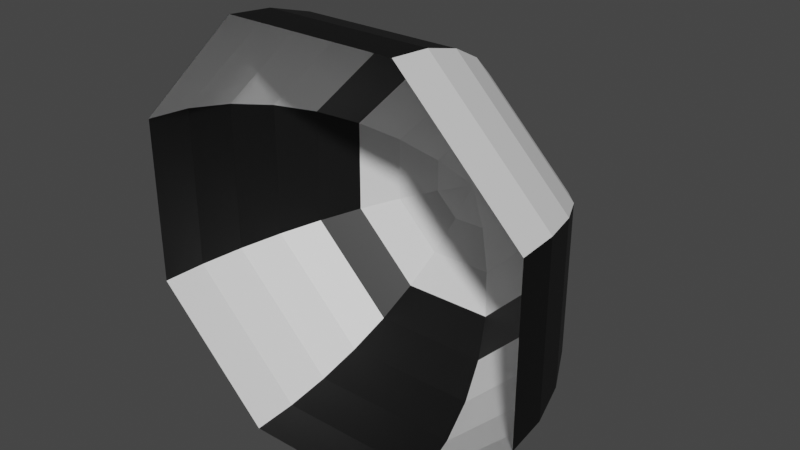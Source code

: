 # Source: turret4.blend  (saved by Blender 2.80.75; exported with 4.5.12 LTS)
import bpy
from mathutils import Matrix  # noqa: F401  (used for matrix-valued properties, if any)

bpy.ops.wm.read_factory_settings(use_empty=True)
scene = bpy.context.scene
scene.name = 'Scene'

# ---- collections
col_collection = bpy.data.collections.new('Collection'); scene.collection.children.link(col_collection)

# ---- materials (node trees are filled in below, after node groups)
mat_material = bpy.data.materials.new('Material')
mat_material.use_transparent_shadow = False
mat_material_003 = bpy.data.materials.new('Material.003')
mat_material_003.use_transparent_shadow = False

# ---- material node trees
mat_material.use_nodes = True; mat_material.node_tree.nodes.clear()
_N = mat_material.node_tree.nodes; _L = mat_material.node_tree.links
n0 = _N.new('ShaderNodeOutputMaterial'); n0.name = 'Material Output'; n0.location = (300, 300)
n1 = _N.new('ShaderNodeBsdfPrincipled'); n1.name = 'Principled BSDF'; n1.location = (10, 300)
n1.distribution = 'GGX'
n1.subsurface_method = 'BURLEY'
n1.inputs[3].default_value = 1.45
n1.inputs[27].default_value = (0.0, 0.0, 0.0, 1.0)
n1.inputs[28].default_value = 1.0
_L.new(n1.outputs[0], n0.inputs[0])
n0.is_active_output = True
mat_material_003.use_nodes = True; mat_material_003.node_tree.nodes.clear()
_N = mat_material_003.node_tree.nodes; _L = mat_material_003.node_tree.links
n0 = _N.new('ShaderNodeOutputMaterial'); n0.name = 'Material Output'; n0.location = (300, 300)
n1 = _N.new('ShaderNodeBsdfPrincipled'); n1.name = 'Principled BSDF'; n1.location = (10, 300)
n1.distribution = 'GGX'
n1.subsurface_method = 'BURLEY'
n1.inputs[0].default_value = (0.0, 0.0, 0.0, 1.0)
n1.inputs[3].default_value = 1.45
n1.inputs[27].default_value = (0.0, 0.0, 0.0, 1.0)
n1.inputs[28].default_value = 1.0
_L.new(n1.outputs[0], n0.inputs[0])
n0.is_active_output = True

# ---- world
world_world = bpy.data.worlds.new('World'); scene.world = world_world
world_world.use_nodes = True; world_world.node_tree.nodes.clear()
_N = world_world.node_tree.nodes; _L = world_world.node_tree.links
n0 = _N.new('ShaderNodeOutputWorld'); n0.name = 'World Output'; n0.location = (300, 300)
n1 = _N.new('ShaderNodeBackground'); n1.name = 'Background'; n1.location = (10, 300)
n1.inputs[0].default_value = (0.05088, 0.05088, 0.05088, 1.0)
_L.new(n1.outputs[0], n0.inputs[0])
n0.is_active_output = True
world_world.color = (0.05088, 0.05088, 0.05088)
world_world.use_sun_shadow = False
world_world.sun_shadow_jitter_overblur = 0.0

# ---- meshes
me_sphere_002 = bpy.data.meshes.new('Sphere.002')
me_sphere_002.from_pydata([(0.03733, 0.4904, -0.09012), (0.07322, 0.4619, -0.1768), (0.1063, 0.4157, -0.2566), (0.1353, 0.3536, -0.3266), (0.1591, 0.2778, -0.3841), (0.1768, 0.1913, -0.4268), (0.1877, 0.09755, -0.4531), (0.1913, 1.756e-08, -0.4619), (0.09012, 0.4904, -0.03733), (0.1768, 0.4619, -0.07322), (0.2566, 0.4157, -0.1063), (0.3266, 0.3536, -0.1353), (0.3841, 0.2778, -0.1591), (0.4268, 0.1913, -0.1768), (0.4531, 0.09755, -0.1877), (0.4619, 2.939e-08, -0.1913), (0.09012, 0.4904, 0.03733), (0.1768, 0.4619, 0.07322), (0.2566, 0.4157, 0.1063), (0.3266, 0.3536, 0.1353), (0.3841, 0.2778, 0.1591), (0.4268, 0.1913, 0.1768), (0.4531, 0.09755, 0.1877), (0.4619, 4.611e-08, 0.1913), (0.03733, 0.4904, 0.09012), (0.07322, 0.4619, 0.1768), (0.1063, 0.4157, 0.2566), (0.1353, 0.3536, 0.3266), (0.1591, 0.2778, 0.3841), (0.1768, 0.1913, 0.4268), (0.1877, 0.09755, 0.4531), (0.1913, 5.794e-08, 0.4619), (-0.03733, 0.4904, 0.09012), (-0.07322, 0.4619, 0.1768), (-0.1063, 0.4157, 0.2566), (-0.1353, 0.3536, 0.3266), (-0.1591, 0.2778, 0.3841), (-0.1768, 0.1913, 0.4268), (-0.1877, 0.09755, 0.4531), (-0.1913, 5.794e-08, 0.4619), (-1.505e-07, 0.5, 2.034e-07), (-0.09012, 0.4904, 0.03733), (-0.1768, 0.4619, 0.07322), (-0.2566, 0.4157, 0.1063), (-0.3266, 0.3536, 0.1353), (-0.3841, 0.2778, 0.1591), (-0.4268, 0.1913, 0.1768), (-0.4531, 0.09755, 0.1877), (-0.4619, 4.611e-08, 0.1913), (-0.09012, 0.4904, -0.03733), (-0.1768, 0.4619, -0.07322), (-0.2566, 0.4157, -0.1063), (-0.3266, 0.3536, -0.1353), (-0.3841, 0.2778, -0.1591), (-0.4268, 0.1913, -0.1768), (-0.4531, 0.09755, -0.1877), (-0.4619, 2.939e-08, -0.1913), (-0.03733, 0.4904, -0.09012), (-0.07322, 0.4619, -0.1768), (-0.1063, 0.4157, -0.2566), (-0.1353, 0.3536, -0.3266), (-0.1591, 0.2778, -0.3841), (-0.1768, 0.1913, -0.4268), (-0.1877, 0.09755, -0.4531), (-0.1913, 1.756e-08, -0.4619)], [], [(64, 63, 6, 7), (0, 8, 9, 1), (58, 57, 0, 1), (60, 59, 2, 3), (57, 40, 0), (40, 8, 0), (62, 61, 4, 5), (63, 62, 5, 6), (4, 12, 13, 5), (5, 13, 14, 6), (6, 14, 15, 7), (8, 16, 17, 9), (40, 16, 8), (1, 9, 10, 2), (2, 10, 11, 3), (3, 11, 12, 4), (13, 21, 22, 14), (14, 22, 23, 15), (16, 24, 25, 17), (40, 24, 16), (9, 17, 18, 10), (10, 18, 19, 11), (11, 19, 20, 12), (12, 20, 21, 13), (22, 30, 31, 23), (24, 32, 33, 25), (40, 32, 24), (17, 25, 26, 18), (18, 26, 27, 19), (19, 27, 28, 20), (20, 28, 29, 21), (21, 29, 30, 22), (30, 38, 39, 31), (32, 41, 42, 33), (40, 41, 32), (25, 33, 34, 26), (26, 34, 35, 27), (27, 35, 36, 28), (28, 36, 37, 29), (29, 37, 38, 30), (41, 49, 50, 42), (40, 49, 41), (33, 42, 43, 34), (34, 43, 44, 35), (35, 44, 45, 36), (36, 45, 46, 37), (37, 46, 47, 38), (38, 47, 48, 39), (49, 57, 58, 50), (40, 57, 49), (42, 50, 51, 43), (43, 51, 52, 44), (44, 52, 53, 45), (45, 53, 54, 46), (46, 54, 55, 47), (47, 55, 56, 48), (50, 58, 59, 51), (51, 59, 60, 52), (52, 60, 61, 53), (53, 61, 62, 54), (54, 62, 63, 55), (55, 63, 64, 56), (59, 58, 1, 2), (61, 60, 3, 4)])
me_sphere_002.polygons.foreach_set('material_index', [1, 0, 0, 1, 0, 0, 1, 1, 0, 0, 0, 0, 0, 0, 1, 0, 1, 1, 0, 0, 0, 1, 1, 1, 0, 0, 0, 0, 1, 0, 0, 0, 1, 0, 0, 0, 1, 1, 1, 1, 0, 0, 0, 1, 0, 0, 0, 0, 0, 0, 0, 1, 1, 1, 1, 1, 0, 1, 0, 0, 0, 0, 0, 1])
_uv = me_sphere_002.uv_layers.new(name='UVMap')
_uv.uv.foreach_set('vector', [0.8125, 0.5, 0.8125, 0.5625, 0.6875, 0.5625, 0.6875, 0.5, 0.6875, 0.9375, 0.5625, 0.9375, 0.5625, 0.875, 0.6875, 0.875, 0.8125, 0.875, 0.8125, 0.9375, 0.6875, 0.9375, 0.6875, 0.875, 0.8125, 0.75, 0.8125, 0.8125, 0.6875, 0.8125, 0.6875, 0.75, 0.8125, 0.9375, 0.7188, 1.0, 0.6875, 0.9375, 0.5937, 1.0, 0.5625, 0.9375, 0.6875, 0.9375, 0.8125, 0.625, 0.8125, 0.6875, 0.6875, 0.6875, 0.6875, 0.625, 0.8125, 0.5625, 0.8125, 0.625, 0.6875, 0.625, 0.6875, 0.5625, 0.6875, 0.6875, 0.5625, 0.6875, 0.5625, 0.625, 0.6875, 0.625, 0.6875, 0.625, 0.5625, 0.625, 0.5625, 0.5625, 0.6875, 0.5625, 0.6875, 0.5625, 0.5625, 0.5625, 0.5625, 0.5, 0.6875, 0.5, 0.5625, 0.9375, 0.4375, 0.9375, 0.4375, 0.875, 0.5625, 0.875, 0.4687, 1.0, 0.4375, 0.9375, 0.5625, 0.9375, 0.6875, 0.875, 0.5625, 0.875, 0.5625, 0.8125, 0.6875, 0.8125, 0.6875, 0.8125, 0.5625, 0.8125, 0.5625, 0.75, 0.6875, 0.75, 0.6875, 0.75, 0.5625, 0.75, 0.5625, 0.6875, 0.6875, 0.6875, 0.5625, 0.625, 0.4375, 0.625, 0.4375, 0.5625, 0.5625, 0.5625, 0.5625, 0.5625, 0.4375, 0.5625, 0.4375, 0.5, 0.5625, 0.5, 0.4375, 0.9375, 0.3125, 0.9375, 0.3125, 0.875, 0.4375, 0.875, 0.3437, 1.0, 0.3125, 0.9375, 0.4375, 0.9375, 0.5625, 0.875, 0.4375, 0.875, 0.4375, 0.8125, 0.5625, 0.8125, 0.5625, 0.8125, 0.4375, 0.8125, 0.4375, 0.75, 0.5625, 0.75, 0.5625, 0.75, 0.4375, 0.75, 0.4375, 0.6875, 0.5625, 0.6875, 0.5625, 0.6875, 0.4375, 0.6875, 0.4375, 0.625, 0.5625, 0.625, 0.4375, 0.5625, 0.3125, 0.5625, 0.3125, 0.5, 0.4375, 0.5, 0.3125, 0.9375, 0.1875, 0.9375, 0.1875, 0.875, 0.3125, 0.875, 0.2187, 1.0, 0.1875, 0.9375, 0.3125, 0.9375, 0.4375, 0.875, 0.3125, 0.875, 0.3125, 0.8125, 0.4375, 0.8125, 0.4375, 0.8125, 0.3125, 0.8125, 0.3125, 0.75, 0.4375, 0.75, 0.4375, 0.75, 0.3125, 0.75, 0.3125, 0.6875, 0.4375, 0.6875, 0.4375, 0.6875, 0.3125, 0.6875, 0.3125, 0.625, 0.4375, 0.625, 0.4375, 0.625, 0.3125, 0.625, 0.3125, 0.5625, 0.4375, 0.5625, 0.3125, 0.5625, 0.1875, 0.5625, 0.1875, 0.5, 0.3125, 0.5, 0.1875, 0.9375, 0.0625, 0.9375, 0.0625, 0.875, 0.1875, 0.875, 0.09375, 1.0, 0.0625, 0.9375, 0.1875, 0.9375, 0.3125, 0.875, 0.1875, 0.875, 0.1875, 0.8125, 0.3125, 0.8125, 0.3125, 0.8125, 0.1875, 0.8125, 0.1875, 0.75, 0.3125, 0.75, 0.3125, 0.75, 0.1875, 0.75, 0.1875, 0.6875, 0.3125, 0.6875, 0.3125, 0.6875, 0.1875, 0.6875, 0.1875, 0.625, 0.3125, 0.625, 0.3125, 0.625, 0.1875, 0.625, 0.1875, 0.5625, 0.3125, 0.5625, 0.0625, 0.9375, 0.9375, 0.9375, 0.9375, 0.875, 0.0625, 0.875, 0.9688, 1.0, 0.9375, 0.9375, 0.0625, 0.9375, 0.1875, 0.875, 0.0625, 0.875, 0.0625, 0.8125, 0.1875, 0.8125, 0.1875, 0.8125, 0.0625, 0.8125, 0.0625, 0.75, 0.1875, 0.75, 0.1875, 0.75, 0.0625, 0.75, 0.0625, 0.6875, 0.1875, 0.6875, 0.1875, 0.6875, 0.0625, 0.6875, 0.0625, 0.625, 0.1875, 0.625, 0.1875, 0.625, 0.0625, 0.625, 0.0625, 0.5625, 0.1875, 0.5625, 0.1875, 0.5625, 0.0625, 0.5625, 0.0625, 0.5, 0.1875, 0.5, 0.9375, 0.9375, 0.8125, 0.9375, 0.8125, 0.875, 0.9375, 0.875, 0.8438, 1.0, 0.8125, 0.9375, 0.9375, 0.9375, 0.0625, 0.875, 0.9375, 0.875, 0.9375, 0.8125, 0.0625, 0.8125, 0.0625, 0.8125, 0.9375, 0.8125, 0.9375, 0.75, 0.0625, 0.75, 0.0625, 0.75, 0.9375, 0.75, 0.9375, 0.6875, 0.0625, 0.6875, 0.0625, 0.6875, 0.9375, 0.6875, 0.9375, 0.625, 0.0625, 0.625, 0.0625, 0.625, 0.9375, 0.625, 0.9375, 0.5625, 0.0625, 0.5625, 0.0625, 0.5625, 0.9375, 0.5625, 0.9375, 0.5, 0.0625, 0.5, 0.9375, 0.875, 0.8125, 0.875, 0.8125, 0.8125, 0.9375, 0.8125, 0.9375, 0.8125, 0.8125, 0.8125, 0.8125, 0.75, 0.9375, 0.75, 0.9375, 0.75, 0.8125, 0.75, 0.8125, 0.6875, 0.9375, 0.6875, 0.9375, 0.6875, 0.8125, 0.6875, 0.8125, 0.625, 0.9375, 0.625, 0.9375, 0.625, 0.8125, 0.625, 0.8125, 0.5625, 0.9375, 0.5625, 0.9375, 0.5625, 0.8125, 0.5625, 0.8125, 0.5, 0.9375, 0.5, 0.8125, 0.8125, 0.8125, 0.875, 0.6875, 0.875, 0.6875, 0.8125, 0.8125, 0.6875, 0.8125, 0.75, 0.6875, 0.75, 0.6875, 0.6875])
me_sphere_002.materials.append(mat_material)
me_sphere_002.materials.append(mat_material_003)
me_sphere_002.use_remesh_preserve_volume = False
me_sphere_002.use_remesh_preserve_attributes = False
me_sphere_002.use_mirror_vertex_groups = False
me_sphere_002.update()

# ---- objects
ob_sphere = bpy.data.objects.new('Sphere', me_sphere_002)

# ---- transforms, parenting, visibility, modifiers, constraints
ob_sphere.location = (0.0, 0.0, 0.0)
ob_sphere.lineart.crease_threshold = 0.0

# ---- collection membership
col_collection.objects.link(ob_sphere)

# ---- scene / render settings (as saved in the file)
scene.frame_start = 1; scene.frame_end = 250; scene.frame_set(1)
scene.render.engine = 'BLENDER_EEVEE_NEXT'
scene.cycles.use_denoising = False
scene.cycles.samples = 128
scene.cycles.sampling_pattern = 'TABULATED_SOBOL'
scene.cycles.use_adaptive_sampling = False
scene.cycles.use_light_tree = False
scene.view_settings.view_transform = 'Filmic'
bpy.context.view_layer.update()

# ---- added for rendering (the .blend has no active camera and no usable light): camera, sun
cam_auto = bpy.data.cameras.new('AutoCamera')
cam_auto.lens = 50.0
cam_auto.sensor_width = 36.0
cam_auto.clip_end = 1000.0
ob_auto_camera = bpy.data.objects.new('AutoCamera', cam_auto)
scene.collection.objects.link(ob_auto_camera)
ob_auto_camera.location = (1.29436, -1.30323, 1.03549)
ob_auto_camera.rotation_euler = (1.09748, -7.21219e-08, 0.694738)
scene.camera = ob_auto_camera
light_auto_sun = bpy.data.lights.new('AutoSun', 'SUN')
light_auto_sun.energy = 3.0
light_auto_sun.angle = 0.0523599
ob_auto_sun = bpy.data.objects.new('AutoSun', light_auto_sun)
scene.collection.objects.link(ob_auto_sun)
ob_auto_sun.rotation_euler = (0.872665, 0.174533, 0.523599)
bpy.context.view_layer.update()
